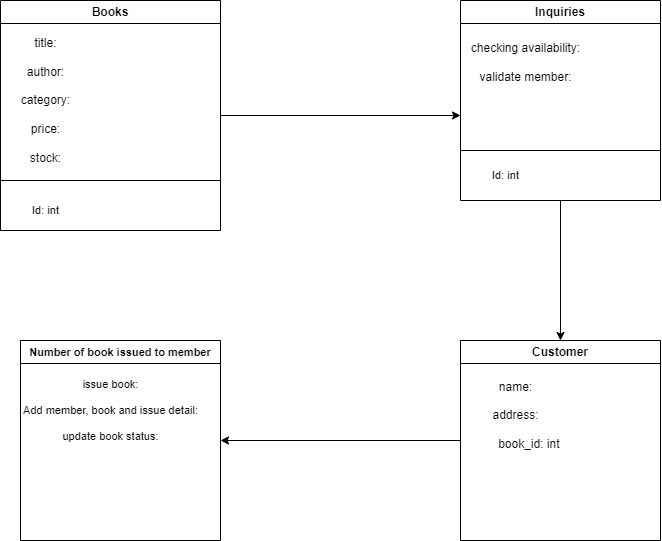

The diagram above was exported from draw.io. Its source (the exported page's mxGraphModel, read from the mxfile embedded in the PNG):
<mxGraphModel dx="1114" dy="584" grid="1" gridSize="10" guides="1" tooltips="1" connect="1" arrows="1" fold="1" page="1" pageScale="1" pageWidth="850" pageHeight="1100" math="0" shadow="0">
  <root>
    <mxCell id="0" />
    <mxCell id="1" parent="0" />
    <mxCell id="pVn9UC5doisf9NbgnXap-25" style="edgeStyle=orthogonalEdgeStyle;rounded=0;orthogonalLoop=1;jettySize=auto;html=1;exitX=1;exitY=0.5;exitDx=0;exitDy=0;fontSize=11;" edge="1" parent="1" source="pVn9UC5doisf9NbgnXap-2">
      <mxGeometry relative="1" as="geometry">
        <mxPoint x="500" y="225" as="targetPoint" />
      </mxGeometry>
    </mxCell>
    <mxCell id="pVn9UC5doisf9NbgnXap-2" value="Books" style="swimlane;whiteSpace=wrap;html=1;" vertex="1" parent="1">
      <mxGeometry x="40" y="110" width="220" height="230" as="geometry" />
    </mxCell>
    <mxCell id="pVn9UC5doisf9NbgnXap-3" value="title:&lt;br&gt;&lt;br&gt;author:&lt;br&gt;&lt;br&gt;category:&lt;br&gt;&lt;br&gt;price:&lt;br&gt;&lt;br&gt;stock:" style="text;html=1;align=center;verticalAlign=middle;resizable=0;points=[];autosize=1;strokeColor=none;fillColor=none;" vertex="1" parent="pVn9UC5doisf9NbgnXap-2">
      <mxGeometry x="10" y="30" width="70" height="140" as="geometry" />
    </mxCell>
    <mxCell id="pVn9UC5doisf9NbgnXap-20" value="Id: int" style="text;html=1;align=center;verticalAlign=middle;resizable=0;points=[];autosize=1;strokeColor=none;fillColor=none;fontSize=11;" vertex="1" parent="pVn9UC5doisf9NbgnXap-2">
      <mxGeometry x="20" y="195" width="50" height="30" as="geometry" />
    </mxCell>
    <mxCell id="pVn9UC5doisf9NbgnXap-26" style="edgeStyle=orthogonalEdgeStyle;rounded=0;orthogonalLoop=1;jettySize=auto;html=1;entryX=0.5;entryY=0;entryDx=0;entryDy=0;fontSize=11;" edge="1" parent="1" source="pVn9UC5doisf9NbgnXap-6" target="pVn9UC5doisf9NbgnXap-9">
      <mxGeometry relative="1" as="geometry" />
    </mxCell>
    <mxCell id="pVn9UC5doisf9NbgnXap-6" value="Inquiries" style="swimlane;whiteSpace=wrap;html=1;" vertex="1" parent="1">
      <mxGeometry x="500" y="110" width="200" height="200" as="geometry" />
    </mxCell>
    <mxCell id="pVn9UC5doisf9NbgnXap-7" value="checking availability:&lt;br&gt;&lt;br&gt;validate member:&lt;br&gt;&lt;br&gt;" style="text;html=1;align=center;verticalAlign=middle;resizable=0;points=[];autosize=1;strokeColor=none;fillColor=none;" vertex="1" parent="pVn9UC5doisf9NbgnXap-6">
      <mxGeometry y="34" width="130" height="70" as="geometry" />
    </mxCell>
    <mxCell id="pVn9UC5doisf9NbgnXap-23" value="Id: int" style="text;html=1;align=center;verticalAlign=middle;resizable=0;points=[];autosize=1;strokeColor=none;fillColor=none;fontSize=11;" vertex="1" parent="pVn9UC5doisf9NbgnXap-6">
      <mxGeometry x="20" y="160" width="50" height="30" as="geometry" />
    </mxCell>
    <mxCell id="pVn9UC5doisf9NbgnXap-27" style="edgeStyle=orthogonalEdgeStyle;rounded=0;orthogonalLoop=1;jettySize=auto;html=1;entryX=1;entryY=0.5;entryDx=0;entryDy=0;fontSize=11;" edge="1" parent="1" source="pVn9UC5doisf9NbgnXap-9" target="pVn9UC5doisf9NbgnXap-15">
      <mxGeometry relative="1" as="geometry" />
    </mxCell>
    <mxCell id="pVn9UC5doisf9NbgnXap-9" value="Customer" style="swimlane;whiteSpace=wrap;html=1;" vertex="1" parent="1">
      <mxGeometry x="500" y="450" width="200" height="200" as="geometry" />
    </mxCell>
    <mxCell id="pVn9UC5doisf9NbgnXap-12" value="name:&lt;br&gt;&lt;br&gt;address:&lt;br&gt;&lt;br&gt;&lt;span style=&quot;white-space: pre;&quot;&gt;&#09;&lt;/span&gt;book_id: int" style="text;html=1;align=center;verticalAlign=middle;resizable=0;points=[];autosize=1;strokeColor=none;fillColor=none;" vertex="1" parent="pVn9UC5doisf9NbgnXap-9">
      <mxGeometry y="30" width="110" height="90" as="geometry" />
    </mxCell>
    <mxCell id="pVn9UC5doisf9NbgnXap-15" value="&lt;font style=&quot;font-size: 11px;&quot;&gt;Number of book issued to member&lt;/font&gt;" style="swimlane;whiteSpace=wrap;html=1;" vertex="1" parent="1">
      <mxGeometry x="60" y="450" width="200" height="200" as="geometry" />
    </mxCell>
    <mxCell id="pVn9UC5doisf9NbgnXap-16" value="issue book:&lt;br&gt;&lt;br&gt;Add member, book and issue detail:&lt;br&gt;&lt;br&gt;update book status:" style="text;html=1;align=center;verticalAlign=middle;resizable=0;points=[];autosize=1;strokeColor=none;fillColor=none;fontSize=11;" vertex="1" parent="pVn9UC5doisf9NbgnXap-15">
      <mxGeometry x="-10" y="30" width="200" height="80" as="geometry" />
    </mxCell>
    <mxCell id="pVn9UC5doisf9NbgnXap-19" value="" style="endArrow=none;html=1;rounded=0;fontSize=11;" edge="1" parent="1">
      <mxGeometry width="50" height="50" relative="1" as="geometry">
        <mxPoint x="40" y="290" as="sourcePoint" />
        <mxPoint x="260" y="290" as="targetPoint" />
      </mxGeometry>
    </mxCell>
    <mxCell id="pVn9UC5doisf9NbgnXap-22" value="" style="endArrow=none;html=1;rounded=0;fontSize=11;" edge="1" parent="1">
      <mxGeometry width="50" height="50" relative="1" as="geometry">
        <mxPoint x="500" y="260" as="sourcePoint" />
        <mxPoint x="700" y="260" as="targetPoint" />
      </mxGeometry>
    </mxCell>
  </root>
</mxGraphModel>